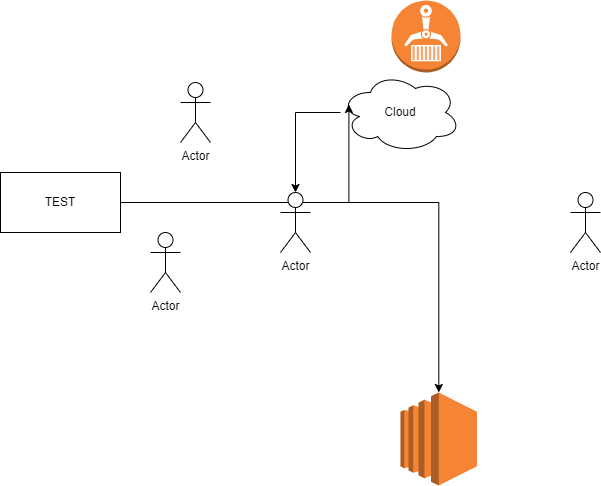

The diagram above was exported from draw.io. Its source (the exported page's mxGraphModel, read from the mxfile embedded in the PNG):
<mxGraphModel dx="1046" dy="751" grid="1" gridSize="10" guides="1" tooltips="1" connect="1" arrows="1" fold="1" page="1" pageScale="1" pageWidth="850" pageHeight="1100" math="0" shadow="0">
  <root>
    <mxCell id="0" />
    <mxCell id="1" parent="0" />
    <mxCell id="j0K_DXe1MKae7HBEs5eL-5" style="edgeStyle=orthogonalEdgeStyle;rounded=0;orthogonalLoop=1;jettySize=auto;html=1;" parent="1" source="j0K_DXe1MKae7HBEs5eL-1" target="j0K_DXe1MKae7HBEs5eL-4" edge="1">
      <mxGeometry relative="1" as="geometry" />
    </mxCell>
    <mxCell id="j0K_DXe1MKae7HBEs5eL-1" value="TEST" style="rounded=0;whiteSpace=wrap;html=1;" parent="1" vertex="1">
      <mxGeometry x="70" y="240" width="120" height="60" as="geometry" />
    </mxCell>
    <mxCell id="j0K_DXe1MKae7HBEs5eL-7" style="edgeStyle=orthogonalEdgeStyle;rounded=0;orthogonalLoop=1;jettySize=auto;html=1;" parent="1" source="j0K_DXe1MKae7HBEs5eL-2" target="j0K_DXe1MKae7HBEs5eL-6" edge="1">
      <mxGeometry relative="1" as="geometry" />
    </mxCell>
    <mxCell id="j0K_DXe1MKae7HBEs5eL-2" value="Cloud" style="ellipse;shape=cloud;whiteSpace=wrap;html=1;" parent="1" vertex="1">
      <mxGeometry x="410" y="140" width="120" height="80" as="geometry" />
    </mxCell>
    <mxCell id="j0K_DXe1MKae7HBEs5eL-3" style="edgeStyle=orthogonalEdgeStyle;rounded=0;orthogonalLoop=1;jettySize=auto;html=1;entryX=0.07;entryY=0.4;entryDx=0;entryDy=0;entryPerimeter=0;" parent="1" source="j0K_DXe1MKae7HBEs5eL-1" target="j0K_DXe1MKae7HBEs5eL-2" edge="1">
      <mxGeometry relative="1" as="geometry" />
    </mxCell>
    <mxCell id="j0K_DXe1MKae7HBEs5eL-4" value="" style="outlineConnect=0;dashed=0;verticalLabelPosition=bottom;verticalAlign=top;align=center;html=1;shape=mxgraph.aws3.ec2;fillColor=#F58534;gradientColor=none;" parent="1" vertex="1">
      <mxGeometry x="470" y="460" width="76.5" height="93" as="geometry" />
    </mxCell>
    <mxCell id="j0K_DXe1MKae7HBEs5eL-6" value="Actor" style="shape=umlActor;verticalLabelPosition=bottom;verticalAlign=top;html=1;outlineConnect=0;" parent="1" vertex="1">
      <mxGeometry x="350" y="260" width="30" height="60" as="geometry" />
    </mxCell>
    <mxCell id="j0K_DXe1MKae7HBEs5eL-8" value="" style="outlineConnect=0;dashed=0;verticalLabelPosition=bottom;verticalAlign=top;align=center;html=1;shape=mxgraph.aws3.ecr;fillColor=#F58534;gradientColor=none;" parent="1" vertex="1">
      <mxGeometry x="461" y="68" width="69" height="72" as="geometry" />
    </mxCell>
    <mxCell id="auo61ChRKhfrYFEZQood-1" value="Actor" style="shape=umlActor;verticalLabelPosition=bottom;verticalAlign=top;html=1;outlineConnect=0;" vertex="1" parent="1">
      <mxGeometry x="250" y="150" width="30" height="60" as="geometry" />
    </mxCell>
    <mxCell id="auo61ChRKhfrYFEZQood-2" value="Actor" style="shape=umlActor;verticalLabelPosition=bottom;verticalAlign=top;html=1;outlineConnect=0;" vertex="1" parent="1">
      <mxGeometry x="640" y="260" width="30" height="60" as="geometry" />
    </mxCell>
    <mxCell id="auo61ChRKhfrYFEZQood-3" value="Actor" style="shape=umlActor;verticalLabelPosition=bottom;verticalAlign=top;html=1;outlineConnect=0;" vertex="1" parent="1">
      <mxGeometry x="220" y="300" width="30" height="60" as="geometry" />
    </mxCell>
  </root>
</mxGraphModel>